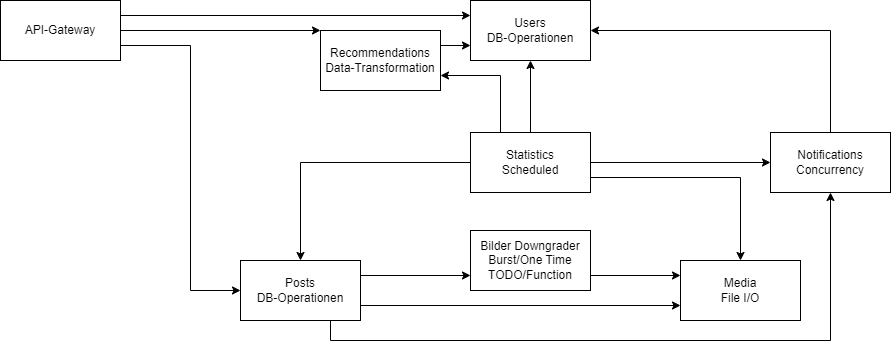

The diagram above was exported from draw.io. Its source (the exported page's mxGraphModel, read from the mxfile embedded in the PNG):
<mxGraphModel dx="3299" dy="1135" grid="1" gridSize="10" guides="1" tooltips="1" connect="1" arrows="1" fold="1" page="1" pageScale="1" pageWidth="827" pageHeight="1169" math="0" shadow="0">
  <root>
    <mxCell id="0" />
    <mxCell id="1" parent="0" />
    <mxCell id="jDBDeSHpFlhFyCRj0bYp-8" style="edgeStyle=orthogonalEdgeStyle;rounded=0;orthogonalLoop=1;jettySize=auto;html=1;noEdgeStyle=1;orthogonal=1;exitX=1;exitY=0.25;exitDx=0;exitDy=0;" parent="1" source="jDBDeSHpFlhFyCRj0bYp-2" target="jDBDeSHpFlhFyCRj0bYp-3" edge="1">
      <mxGeometry relative="1" as="geometry" />
    </mxCell>
    <mxCell id="jDBDeSHpFlhFyCRj0bYp-1" value="Users&lt;br&gt;DB-Operationen" style="rounded=0;whiteSpace=wrap;html=1;" parent="1" vertex="1">
      <mxGeometry x="360" y="120" width="120" height="60" as="geometry" />
    </mxCell>
    <mxCell id="jDBDeSHpFlhFyCRj0bYp-14" style="edgeStyle=orthogonalEdgeStyle;rounded=0;orthogonalLoop=1;jettySize=auto;html=1;noEdgeStyle=1;orthogonal=1;exitX=1;exitY=0.75;exitDx=0;exitDy=0;" parent="1" source="jDBDeSHpFlhFyCRj0bYp-2" target="jDBDeSHpFlhFyCRj0bYp-7" edge="1">
      <mxGeometry relative="1" as="geometry" />
    </mxCell>
    <mxCell id="jDBDeSHpFlhFyCRj0bYp-21" style="edgeStyle=orthogonalEdgeStyle;rounded=0;orthogonalLoop=1;jettySize=auto;html=1;exitX=0.75;exitY=1;exitDx=0;exitDy=0;entryX=0.5;entryY=1;entryDx=0;entryDy=0;" parent="1" source="jDBDeSHpFlhFyCRj0bYp-2" target="jDBDeSHpFlhFyCRj0bYp-5" edge="1">
      <mxGeometry relative="1" as="geometry" />
    </mxCell>
    <mxCell id="jDBDeSHpFlhFyCRj0bYp-2" value="Posts&lt;br&gt;DB-Operationen" style="rounded=0;whiteSpace=wrap;html=1;" parent="1" vertex="1">
      <mxGeometry x="130" y="380" width="120" height="60" as="geometry" />
    </mxCell>
    <mxCell id="jDBDeSHpFlhFyCRj0bYp-13" style="edgeStyle=orthogonalEdgeStyle;rounded=0;orthogonalLoop=1;jettySize=auto;html=1;noEdgeStyle=1;orthogonal=1;exitX=1;exitY=0.75;exitDx=0;exitDy=0;" parent="1" source="jDBDeSHpFlhFyCRj0bYp-3" target="jDBDeSHpFlhFyCRj0bYp-7" edge="1">
      <mxGeometry relative="1" as="geometry" />
    </mxCell>
    <mxCell id="jDBDeSHpFlhFyCRj0bYp-3" value="Bilder Downgrader&lt;br&gt;Burst/One Time TODO/Function" style="rounded=0;whiteSpace=wrap;html=1;" parent="1" vertex="1">
      <mxGeometry x="360" y="350" width="120" height="60" as="geometry" />
    </mxCell>
    <mxCell id="jDBDeSHpFlhFyCRj0bYp-16" style="edgeStyle=orthogonalEdgeStyle;rounded=0;orthogonalLoop=1;jettySize=auto;html=1;noEdgeStyle=1;orthogonal=1;entryX=0;entryY=0.75;entryDx=0;entryDy=0;exitX=1;exitY=0.25;exitDx=0;exitDy=0;" parent="1" source="jDBDeSHpFlhFyCRj0bYp-4" target="jDBDeSHpFlhFyCRj0bYp-1" edge="1">
      <mxGeometry relative="1" as="geometry" />
    </mxCell>
    <mxCell id="jDBDeSHpFlhFyCRj0bYp-4" value="Recommendations&lt;div&gt;Data-Transformation&lt;/div&gt;" style="rounded=0;whiteSpace=wrap;html=1;" parent="1" vertex="1">
      <mxGeometry x="210" y="150" width="120" height="60" as="geometry" />
    </mxCell>
    <mxCell id="g8XymoiGuNhdbyEQjLlL-1" style="edgeStyle=orthogonalEdgeStyle;rounded=0;orthogonalLoop=1;jettySize=auto;html=1;exitX=0.5;exitY=0;exitDx=0;exitDy=0;entryX=1;entryY=0.5;entryDx=0;entryDy=0;" edge="1" parent="1" source="jDBDeSHpFlhFyCRj0bYp-5" target="jDBDeSHpFlhFyCRj0bYp-1">
      <mxGeometry relative="1" as="geometry" />
    </mxCell>
    <mxCell id="jDBDeSHpFlhFyCRj0bYp-5" value="Notifications&lt;div&gt;Concurrency&lt;/div&gt;" style="rounded=0;whiteSpace=wrap;html=1;" parent="1" vertex="1">
      <mxGeometry x="660" y="252" width="120" height="60" as="geometry" />
    </mxCell>
    <mxCell id="jDBDeSHpFlhFyCRj0bYp-12" style="edgeStyle=orthogonalEdgeStyle;rounded=0;orthogonalLoop=1;jettySize=auto;html=1;noEdgeStyle=1;orthogonal=1;" parent="1" source="jDBDeSHpFlhFyCRj0bYp-6" target="jDBDeSHpFlhFyCRj0bYp-5" edge="1">
      <mxGeometry relative="1" as="geometry" />
    </mxCell>
    <mxCell id="jDBDeSHpFlhFyCRj0bYp-17" style="edgeStyle=orthogonalEdgeStyle;rounded=0;orthogonalLoop=1;jettySize=auto;html=1;noEdgeStyle=1;orthogonal=1;entryX=0.5;entryY=0;entryDx=0;entryDy=0;exitX=0;exitY=0.5;exitDx=0;exitDy=0;" parent="1" source="jDBDeSHpFlhFyCRj0bYp-6" target="jDBDeSHpFlhFyCRj0bYp-2" edge="1">
      <mxGeometry relative="1" as="geometry">
        <Array as="points">
          <mxPoint x="190" y="282" />
        </Array>
      </mxGeometry>
    </mxCell>
    <mxCell id="jDBDeSHpFlhFyCRj0bYp-18" style="edgeStyle=orthogonalEdgeStyle;rounded=0;orthogonalLoop=1;jettySize=auto;html=1;noEdgeStyle=1;orthogonal=1;entryX=1;entryY=0.75;entryDx=0;entryDy=0;" parent="1" source="jDBDeSHpFlhFyCRj0bYp-6" target="jDBDeSHpFlhFyCRj0bYp-4" edge="1">
      <mxGeometry relative="1" as="geometry">
        <Array as="points">
          <mxPoint x="390" y="195" />
        </Array>
      </mxGeometry>
    </mxCell>
    <mxCell id="jDBDeSHpFlhFyCRj0bYp-19" style="edgeStyle=orthogonalEdgeStyle;rounded=0;orthogonalLoop=1;jettySize=auto;html=1;noEdgeStyle=1;orthogonal=1;" parent="1" source="jDBDeSHpFlhFyCRj0bYp-6" target="jDBDeSHpFlhFyCRj0bYp-1" edge="1">
      <mxGeometry relative="1" as="geometry" />
    </mxCell>
    <mxCell id="jDBDeSHpFlhFyCRj0bYp-20" style="edgeStyle=orthogonalEdgeStyle;rounded=0;orthogonalLoop=1;jettySize=auto;html=1;noEdgeStyle=1;orthogonal=1;exitX=1;exitY=0.75;exitDx=0;exitDy=0;" parent="1" source="jDBDeSHpFlhFyCRj0bYp-6" target="jDBDeSHpFlhFyCRj0bYp-7" edge="1">
      <mxGeometry relative="1" as="geometry">
        <Array as="points">
          <mxPoint x="630" y="297" />
        </Array>
      </mxGeometry>
    </mxCell>
    <mxCell id="jDBDeSHpFlhFyCRj0bYp-6" value="Statistics&lt;div&gt;Scheduled&lt;/div&gt;" style="rounded=0;whiteSpace=wrap;html=1;" parent="1" vertex="1">
      <mxGeometry x="360" y="252" width="120" height="60" as="geometry" />
    </mxCell>
    <mxCell id="jDBDeSHpFlhFyCRj0bYp-7" value="Media&lt;br&gt;File I/O" style="rounded=0;whiteSpace=wrap;html=1;" parent="1" vertex="1">
      <mxGeometry x="570" y="380" width="120" height="60" as="geometry" />
    </mxCell>
    <mxCell id="jDBDeSHpFlhFyCRj0bYp-10" style="edgeStyle=orthogonalEdgeStyle;rounded=0;orthogonalLoop=1;jettySize=auto;html=1;noEdgeStyle=1;orthogonal=1;exitX=1;exitY=0.25;exitDx=0;exitDy=0;" parent="1" source="jDBDeSHpFlhFyCRj0bYp-9" target="jDBDeSHpFlhFyCRj0bYp-1" edge="1">
      <mxGeometry relative="1" as="geometry" />
    </mxCell>
    <mxCell id="jDBDeSHpFlhFyCRj0bYp-11" style="edgeStyle=orthogonalEdgeStyle;rounded=0;orthogonalLoop=1;jettySize=auto;html=1;noEdgeStyle=1;orthogonal=1;exitX=1;exitY=0.75;exitDx=0;exitDy=0;" parent="1" source="jDBDeSHpFlhFyCRj0bYp-9" target="jDBDeSHpFlhFyCRj0bYp-2" edge="1">
      <mxGeometry relative="1" as="geometry">
        <Array as="points">
          <mxPoint x="80" y="165" />
          <mxPoint x="80" y="410" />
        </Array>
      </mxGeometry>
    </mxCell>
    <mxCell id="jDBDeSHpFlhFyCRj0bYp-15" style="edgeStyle=orthogonalEdgeStyle;rounded=0;orthogonalLoop=1;jettySize=auto;html=1;noEdgeStyle=1;orthogonal=1;exitX=1;exitY=0.5;exitDx=0;exitDy=0;" parent="1" source="jDBDeSHpFlhFyCRj0bYp-9" target="jDBDeSHpFlhFyCRj0bYp-4" edge="1">
      <mxGeometry relative="1" as="geometry" />
    </mxCell>
    <mxCell id="jDBDeSHpFlhFyCRj0bYp-9" value="API-Gateway" style="rounded=0;whiteSpace=wrap;html=1;" parent="1" vertex="1">
      <mxGeometry x="-110" y="120" width="120" height="60" as="geometry" />
    </mxCell>
  </root>
</mxGraphModel>